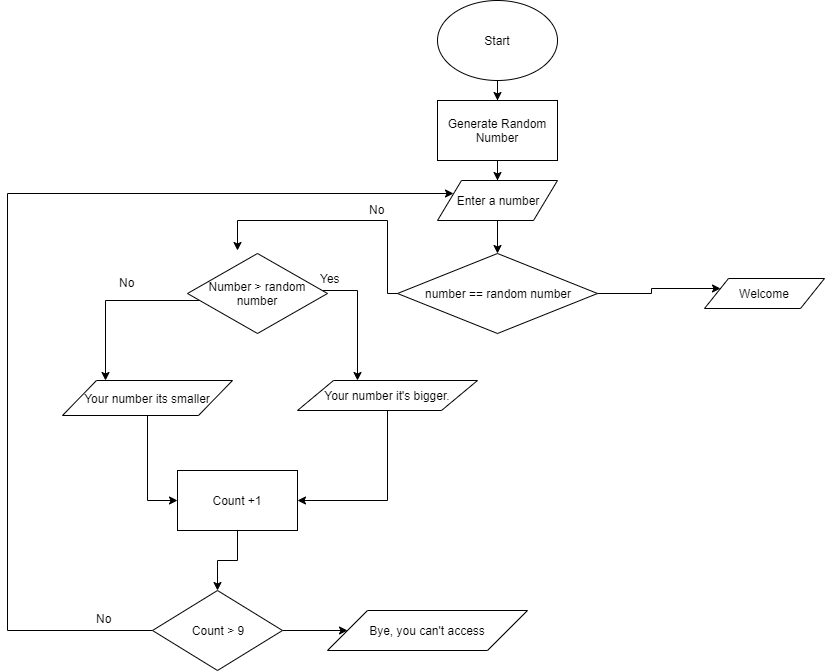

The diagram above was exported from draw.io. Its source (the exported page's mxGraphModel, read from the mxfile embedded in the PNG):
<mxGraphModel dx="1408" dy="1868" grid="1" gridSize="10" guides="1" tooltips="1" connect="1" arrows="1" fold="1" page="1" pageScale="1" pageWidth="827" pageHeight="1169" math="0" shadow="0">
  <root>
    <mxCell id="0" />
    <mxCell id="1" parent="0" />
    <mxCell id="nou8mA_0cnaxuR1h5dwv-10" style="edgeStyle=orthogonalEdgeStyle;rounded=0;orthogonalLoop=1;jettySize=auto;html=1;" edge="1" parent="1" source="nou8mA_0cnaxuR1h5dwv-1" target="nou8mA_0cnaxuR1h5dwv-4">
      <mxGeometry relative="1" as="geometry" />
    </mxCell>
    <mxCell id="nou8mA_0cnaxuR1h5dwv-1" value="Generate Random Number" style="rounded=0;whiteSpace=wrap;html=1;" vertex="1" parent="1">
      <mxGeometry x="440" y="-1050" width="120" height="60" as="geometry" />
    </mxCell>
    <mxCell id="nou8mA_0cnaxuR1h5dwv-3" style="edgeStyle=orthogonalEdgeStyle;rounded=0;orthogonalLoop=1;jettySize=auto;html=1;" edge="1" parent="1" target="nou8mA_0cnaxuR1h5dwv-1">
      <mxGeometry relative="1" as="geometry">
        <mxPoint x="500" y="-1070" as="sourcePoint" />
      </mxGeometry>
    </mxCell>
    <mxCell id="nou8mA_0cnaxuR1h5dwv-2" value="Start" style="ellipse;whiteSpace=wrap;html=1;" vertex="1" parent="1">
      <mxGeometry x="440" y="-1150" width="120" height="80" as="geometry" />
    </mxCell>
    <mxCell id="nou8mA_0cnaxuR1h5dwv-9" style="edgeStyle=orthogonalEdgeStyle;rounded=0;orthogonalLoop=1;jettySize=auto;html=1;" edge="1" parent="1" source="nou8mA_0cnaxuR1h5dwv-4" target="nou8mA_0cnaxuR1h5dwv-5">
      <mxGeometry relative="1" as="geometry" />
    </mxCell>
    <mxCell id="nou8mA_0cnaxuR1h5dwv-4" value="Enter a number" style="shape=parallelogram;perimeter=parallelogramPerimeter;whiteSpace=wrap;html=1;" vertex="1" parent="1">
      <mxGeometry x="440" y="-970" width="120" height="40" as="geometry" />
    </mxCell>
    <mxCell id="nou8mA_0cnaxuR1h5dwv-12" style="edgeStyle=orthogonalEdgeStyle;rounded=0;orthogonalLoop=1;jettySize=auto;html=1;entryX=0;entryY=0.25;entryDx=0;entryDy=0;" edge="1" parent="1" source="nou8mA_0cnaxuR1h5dwv-5" target="nou8mA_0cnaxuR1h5dwv-11">
      <mxGeometry relative="1" as="geometry" />
    </mxCell>
    <mxCell id="nou8mA_0cnaxuR1h5dwv-13" style="edgeStyle=orthogonalEdgeStyle;rounded=0;orthogonalLoop=1;jettySize=auto;html=1;" edge="1" parent="1" source="nou8mA_0cnaxuR1h5dwv-5">
      <mxGeometry relative="1" as="geometry">
        <mxPoint x="240" y="-900" as="targetPoint" />
        <Array as="points">
          <mxPoint x="390" y="-857" />
          <mxPoint x="390" y="-930" />
          <mxPoint x="240" y="-930" />
        </Array>
      </mxGeometry>
    </mxCell>
    <mxCell id="nou8mA_0cnaxuR1h5dwv-5" value="number == random number" style="rhombus;whiteSpace=wrap;html=1;" vertex="1" parent="1">
      <mxGeometry x="400" y="-897" width="200" height="80" as="geometry" />
    </mxCell>
    <mxCell id="nou8mA_0cnaxuR1h5dwv-20" style="edgeStyle=orthogonalEdgeStyle;rounded=0;orthogonalLoop=1;jettySize=auto;html=1;" edge="1" parent="1" source="nou8mA_0cnaxuR1h5dwv-6" target="nou8mA_0cnaxuR1h5dwv-15">
      <mxGeometry relative="1" as="geometry">
        <Array as="points">
          <mxPoint x="360" y="-860" />
        </Array>
      </mxGeometry>
    </mxCell>
    <mxCell id="nou8mA_0cnaxuR1h5dwv-36" style="edgeStyle=orthogonalEdgeStyle;rounded=0;orthogonalLoop=1;jettySize=auto;html=1;entryX=0.75;entryY=1;entryDx=0;entryDy=0;" edge="1" parent="1" source="nou8mA_0cnaxuR1h5dwv-6" target="nou8mA_0cnaxuR1h5dwv-16">
      <mxGeometry relative="1" as="geometry">
        <Array as="points">
          <mxPoint x="108" y="-850" />
        </Array>
      </mxGeometry>
    </mxCell>
    <mxCell id="nou8mA_0cnaxuR1h5dwv-6" value="Number &amp;gt; random number" style="rhombus;whiteSpace=wrap;html=1;" vertex="1" parent="1">
      <mxGeometry x="190" y="-897" width="140" height="80" as="geometry" />
    </mxCell>
    <mxCell id="nou8mA_0cnaxuR1h5dwv-8" value="No" style="text;html=1;resizable=0;points=[];autosize=1;align=left;verticalAlign=top;spacingTop=-4;" vertex="1" parent="1">
      <mxGeometry x="370" y="-950" width="30" height="20" as="geometry" />
    </mxCell>
    <mxCell id="nou8mA_0cnaxuR1h5dwv-11" value="Welcome" style="shape=parallelogram;perimeter=parallelogramPerimeter;whiteSpace=wrap;html=1;" vertex="1" parent="1">
      <mxGeometry x="707" y="-872" width="120" height="30" as="geometry" />
    </mxCell>
    <mxCell id="nou8mA_0cnaxuR1h5dwv-25" style="edgeStyle=orthogonalEdgeStyle;rounded=0;orthogonalLoop=1;jettySize=auto;html=1;entryX=1;entryY=0.5;entryDx=0;entryDy=0;" edge="1" parent="1" source="nou8mA_0cnaxuR1h5dwv-15" target="nou8mA_0cnaxuR1h5dwv-23">
      <mxGeometry relative="1" as="geometry" />
    </mxCell>
    <mxCell id="nou8mA_0cnaxuR1h5dwv-15" value="Your number it's bigger." style="shape=parallelogram;perimeter=parallelogramPerimeter;whiteSpace=wrap;html=1;" vertex="1" parent="1">
      <mxGeometry x="300" y="-770" width="180" height="30" as="geometry" />
    </mxCell>
    <mxCell id="nou8mA_0cnaxuR1h5dwv-24" style="edgeStyle=orthogonalEdgeStyle;rounded=0;orthogonalLoop=1;jettySize=auto;html=1;entryX=0;entryY=0.5;entryDx=0;entryDy=0;" edge="1" parent="1" source="nou8mA_0cnaxuR1h5dwv-16" target="nou8mA_0cnaxuR1h5dwv-23">
      <mxGeometry relative="1" as="geometry" />
    </mxCell>
    <mxCell id="nou8mA_0cnaxuR1h5dwv-16" value="Your number its smaller" style="shape=parallelogram;perimeter=parallelogramPerimeter;whiteSpace=wrap;html=1;direction=west;" vertex="1" parent="1">
      <mxGeometry x="65" y="-770" width="170" height="35" as="geometry" />
    </mxCell>
    <mxCell id="nou8mA_0cnaxuR1h5dwv-19" value="No" style="text;html=1;resizable=0;points=[];autosize=1;align=left;verticalAlign=top;spacingTop=-4;" vertex="1" parent="1">
      <mxGeometry x="120" y="-877" width="30" height="20" as="geometry" />
    </mxCell>
    <mxCell id="nou8mA_0cnaxuR1h5dwv-21" value="Yes" style="text;html=1;resizable=0;points=[];autosize=1;align=left;verticalAlign=top;spacingTop=-4;" vertex="1" parent="1">
      <mxGeometry x="321" y="-881" width="40" height="20" as="geometry" />
    </mxCell>
    <mxCell id="nou8mA_0cnaxuR1h5dwv-31" style="edgeStyle=orthogonalEdgeStyle;rounded=0;orthogonalLoop=1;jettySize=auto;html=1;entryX=0.5;entryY=0;entryDx=0;entryDy=0;" edge="1" parent="1" source="nou8mA_0cnaxuR1h5dwv-23" target="nou8mA_0cnaxuR1h5dwv-26">
      <mxGeometry relative="1" as="geometry" />
    </mxCell>
    <mxCell id="nou8mA_0cnaxuR1h5dwv-23" value="Count +1" style="rounded=0;whiteSpace=wrap;html=1;" vertex="1" parent="1">
      <mxGeometry x="180" y="-680" width="120" height="60" as="geometry" />
    </mxCell>
    <mxCell id="nou8mA_0cnaxuR1h5dwv-33" style="edgeStyle=orthogonalEdgeStyle;rounded=0;orthogonalLoop=1;jettySize=auto;html=1;entryX=0;entryY=0.25;entryDx=0;entryDy=0;" edge="1" parent="1" source="nou8mA_0cnaxuR1h5dwv-26" target="nou8mA_0cnaxuR1h5dwv-4">
      <mxGeometry relative="1" as="geometry">
        <Array as="points">
          <mxPoint x="10" y="-520" />
          <mxPoint x="10" y="-957" />
        </Array>
      </mxGeometry>
    </mxCell>
    <mxCell id="nou8mA_0cnaxuR1h5dwv-39" style="edgeStyle=orthogonalEdgeStyle;rounded=0;orthogonalLoop=1;jettySize=auto;html=1;" edge="1" parent="1" source="nou8mA_0cnaxuR1h5dwv-26" target="nou8mA_0cnaxuR1h5dwv-38">
      <mxGeometry relative="1" as="geometry" />
    </mxCell>
    <mxCell id="nou8mA_0cnaxuR1h5dwv-26" value="Count &amp;gt; 9" style="rhombus;whiteSpace=wrap;html=1;" vertex="1" parent="1">
      <mxGeometry x="155" y="-560" width="130" height="80" as="geometry" />
    </mxCell>
    <mxCell id="nou8mA_0cnaxuR1h5dwv-37" value="No" style="text;html=1;resizable=0;points=[];autosize=1;align=left;verticalAlign=top;spacingTop=-4;" vertex="1" parent="1">
      <mxGeometry x="97" y="-541" width="30" height="20" as="geometry" />
    </mxCell>
    <mxCell id="nou8mA_0cnaxuR1h5dwv-38" value="Bye, you can't access" style="shape=parallelogram;perimeter=parallelogramPerimeter;whiteSpace=wrap;html=1;" vertex="1" parent="1">
      <mxGeometry x="330" y="-540" width="200" height="40" as="geometry" />
    </mxCell>
  </root>
</mxGraphModel>